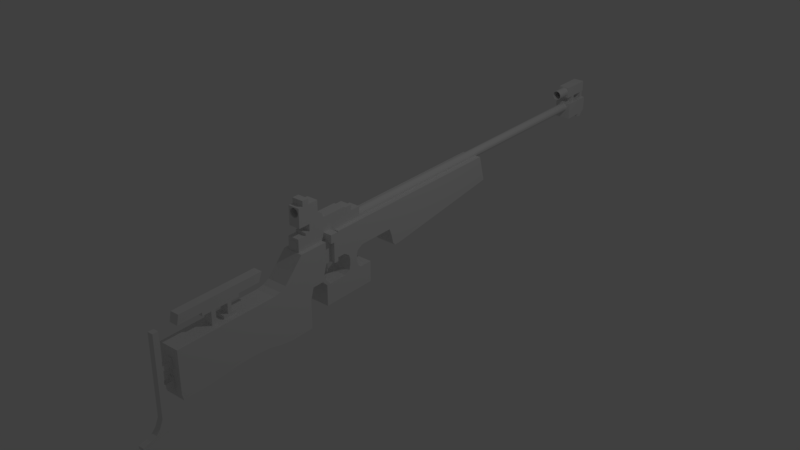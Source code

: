 # Source: anschutz7.blend  (saved by Blender 2.79.0; exported with 4.5.12 LTS)
import bpy
from mathutils import Matrix  # noqa: F401  (used for matrix-valued properties, if any)

bpy.ops.wm.read_factory_settings(use_empty=True)
scene = bpy.context.scene
scene.name = 'Scene'

# ---- collections
col_collection_1 = bpy.data.collections.new('Collection 1'); scene.collection.children.link(col_collection_1)

# ---- world
world_world = bpy.data.worlds.new('World'); scene.world = world_world
world_world.color = (0.05088, 0.05088, 0.05088)
world_world.use_sun_shadow = False
world_world.sun_shadow_jitter_overblur = 0.0
world_world.cycles.sampling_method = 'MANUAL'

# ---- lights
light_lamp = bpy.data.lights.new('Lamp', 'POINT')
light_lamp.transmission_factor = 0.0
light_lamp.cutoff_distance = 30.0
light_lamp.energy = 100.0
light_lamp.shadow_buffer_clip_start = 1.001
light_lamp.shadow_soft_size = 0.1
light_lamp.shadow_maximum_resolution = 0.006
light_lamp.use_absolute_resolution = True

# ---- meshes
me_cube = bpy.data.meshes.new('Cube')
me_cube.from_pydata([(-11.38, -1.0, -1.0), (-11.38, -1.0, 1.0), (-11.38, 1.0, -1.0), (-11.38, 1.0, 1.0), (-9.867, -1.0, -1.0), (-9.236, -0.9981, 0.9992), (-9.867, 1.0, -1.0), (-9.867, 1.0, 1.0), (-10.23, 1.0, -1.0), (-10.23, 1.0, 1.0), (-10.23, -1.0, -1.0), (-10.23, -1.0, 1.0), (-11.38, -0.1148, -1.0), (-11.38, -0.1148, 1.0), (-9.867, -0.1148, -1.0), (-9.252, -0.9981, -1.001), (-10.23, -0.1148, 1.0), (-10.23, -0.1148, -1.0), (-9.867, 1.0, -5.882), (-10.23, 1.0, -5.882), (-9.867, -0.1148, -5.882), (-10.23, -0.1148, -5.882), (-11.38, 1.0, 1.0), (-9.867, -1.0, -1.0), (-9.85, -1.0, 1.0), (-9.867, 1.0, -1.0), (-9.867, 1.0, 1.0), (-10.23, 1.0, 1.0), (-10.23, -1.0, -1.0), (-10.23, -1.0, 1.0), (-9.867, -0.1148, -1.0), (-9.867, -0.1148, 1.0), (-10.23, -0.1148, 1.0), (-9.867, 1.0, -5.882), (-9.867, -0.1148, -5.882), (-10.23, -0.1148, -5.882), (-9.252, 1.002, -1.001), (-9.252, 1.002, 0.9992), (-9.252, -0.1129, -1.001), (-9.252, -0.1129, 0.9992), (-9.252, 1.002, -5.883), (-9.252, -0.1129, -5.883)], [], [(12, 13, 3, 2), (8, 9, 7, 6), (6, 7, 26, 25), (10, 11, 1, 0), (17, 14, 4, 10), (16, 13, 1, 11), (16, 11, 29, 32), (12, 17, 10, 0), (14, 20, 34, 30), (2, 3, 9, 8), (2, 8, 17, 12), (4, 14, 30, 23), (9, 3, 13, 16), (7, 9, 27, 26), (20, 18, 33, 34), (0, 1, 13, 12), (19, 18, 20, 21), (14, 17, 21, 20), (17, 8, 19, 21), (8, 6, 18, 19), (23, 30, 38, 15), (31, 32, 29, 24), (23, 24, 29, 28), (26, 27, 32, 31), (25, 26, 37, 36), (31, 24, 5, 39), (3, 9, 27, 22), (18, 6, 25, 33), (10, 4, 23, 28), (9, 16, 32, 27), (20, 21, 35, 34), (11, 10, 28, 29), (38, 39, 5, 15), (36, 38, 41, 40), (36, 37, 39, 38), (30, 34, 41, 38), (34, 33, 40, 41), (24, 23, 15, 5), (26, 31, 39, 37), (33, 25, 36, 40)])
me_cube.use_remesh_preserve_volume = False
me_cube.use_remesh_preserve_attributes = False
me_cube.use_mirror_vertex_groups = False
me_cube.update()
me_cube_001 = bpy.data.meshes.new('Cube.001')
me_cube_001.from_pydata([(-58.1, 26.13, 1.111), (-58.07, 26.13, 1.114), (-58.04, 26.13, 1.123), (-58.01, 26.13, 1.139), (-57.99, 26.13, 1.16), (-57.96, 26.13, 1.185), (-57.95, 26.13, 1.214), (-57.94, 26.13, 1.245), (-57.94, 26.13, 1.278), (-57.94, 26.13, 1.311), (-57.95, 26.13, 1.342), (-57.96, 26.13, 1.371), (-57.99, 26.13, 1.397), (-58.01, 26.13, 1.418), (-58.04, 26.13, 1.433), (-58.07, 26.13, 1.443), (-58.1, 26.13, 1.446), (-58.14, 26.13, 1.443), (-58.17, 26.13, 1.433), (-58.2, 26.13, 1.418), (-58.22, 26.13, 1.397), (-58.24, 26.13, 1.371), (-58.26, 26.13, 1.342), (-58.27, 26.13, 1.311), (-58.27, 26.13, 1.278), (-58.27, 26.13, 1.245), (-58.26, 26.13, 1.214), (-58.24, 26.13, 1.185), (-58.22, 26.13, 1.16), (-58.2, 26.13, 1.139), (-58.17, 26.13, 1.123), (-58.14, 26.13, 1.114), (-59.12, -1.801, -1.343), (-59.12, -1.075, 0.7293), (-59.12, 11.15, -1.343), (-59.12, 11.35, 1.172), (-57.12, -1.801, -1.343), (-57.12, -1.075, 0.7293), (-57.12, 11.15, -1.343), (-57.12, 11.35, 1.172), (-59.12, 1.837, -1.343), (-59.12, 2.53, 0.7363), (-57.12, 1.837, -1.343), (-57.12, 2.53, 0.7363), (-59.12, -2.23, -2.94), (-57.12, -2.23, -2.94), (-59.12, 1.336, -2.94), (-57.12, 1.336, -2.94), (-59.12, 0.6684, -1.343), (-57.12, 1.368, 0.7366), (-59.12, 1.368, 0.7366), (-57.12, 0.6684, -1.343), (-59.12, 0.1909, -2.94), (-57.12, 0.1909, -2.94), (-59.12, -2.547, -3.992), (-57.12, -2.547, -3.992), (-59.12, -0.1467, -3.992), (-57.12, -0.1467, -3.992), (-59.12, -2.547, -6.872), (-57.12, -2.547, -6.872), (-59.12, -0.1467, -6.872), (-57.12, -0.1467, -6.872), (-59.12, 6.883, 1.161), (-57.12, 6.454, -1.343), (-59.12, 6.454, -1.343), (-57.12, 6.883, 1.161), (-59.12, 4.146, -1.343), (-57.12, 4.686, 1.156), (-59.12, 4.686, 1.156), (-57.12, 4.146, -1.343), (-57.12, 5.839, -1.681), (-59.12, 5.839, -1.681), (-59.12, 4.662, -1.681), (-57.12, 4.662, -1.681), (-57.12, 5.72, -2.078), (-59.12, 5.72, -2.078), (-59.12, 4.841, -2.078), (-57.12, 4.841, -2.078), (-57.12, 5.72, -2.74), (-59.12, 5.72, -2.74), (-59.12, 4.841, -2.74), (-57.12, 4.841, -2.74), (-57.12, 5.869, -3.203), (-59.12, 5.869, -3.203), (-59.12, 4.692, -3.203), (-57.12, 4.692, -3.203), (-59.12, 7.507, -5.536), (-57.12, 7.507, -5.536), (-59.12, 7.507, -5.536), (-57.12, 7.507, -5.536), (-57.12, 6.249, -3.484), (-59.12, 6.249, -3.484), (-59.12, 4.162, -3.484), (-57.12, 4.162, -3.484), (-57.12, 6.249, -5.536), (-59.12, 6.249, -5.536), (-59.12, 4.162, -5.536), (-57.12, 4.162, -5.536), (-59.12, 7.507, -5.536), (-57.12, 7.507, -5.536), (-59.12, 7.507, -3.484), (-57.12, 7.507, -3.484), (-57.12, 6.249, -5.536), (-59.12, 6.249, -5.536), (-59.12, 4.162, -5.536), (-57.12, 4.162, -5.536), (-57.12, 6.249, -5.536), (-59.12, 6.249, -5.536), (-59.12, 4.162, -5.536), (-57.12, 4.162, -5.536), (-59.12, 4.162, -3.484), (-57.12, 4.162, -3.484), (-59.12, 4.162, -5.536), (-57.12, 4.162, -5.536), (-59.12, 4.162, -5.536), (-57.12, 4.162, -5.536), (-59.12, 4.162, -5.536), (-57.12, 4.162, -5.536), (-59.12, 1.862, -3.484), (-57.12, 1.862, -3.484), (-59.12, 1.862, -5.536), (-57.12, 1.862, -5.536), (-59.12, 1.862, -5.536), (-57.12, 1.862, -5.536), (-59.12, 1.862, -5.536), (-57.12, 1.862, -5.536), (-59.12, 2.251, -5.536), (-59.12, 2.251, -5.536), (-57.12, 2.251, -3.484), (-57.12, 2.251, -5.536), (-59.12, 2.251, -3.484), (-57.12, 2.251, -5.536), (-57.12, 2.251, -5.536), (-59.12, 2.251, -5.536), (-57.12, 1.721, -2.938), (-59.12, 1.721, -2.938), (-59.12, 1.509, -2.39), (-59.12, -2.082, -2.39), (-57.12, -2.082, -2.39), (-57.12, 1.509, -2.39), (-57.12, 0.3554, -2.39), (-59.12, 0.3554, -2.39), (-57.12, 1.336, -2.94), (-59.12, 1.336, -2.94), (-59.12, 1.509, -2.39), (-57.12, 1.509, -2.39), (-59.12, 1.51, -2.39), (-59.12, 1.72, -2.94), (-57.12, 1.72, -2.94), (-57.12, 1.51, -2.39), (-59.12, 24.52, -1.343), (-59.12, 23.84, 1.172), (-57.12, 24.52, -1.343), (-57.12, 23.84, 1.172), (-59.12, 10.41, 1.169), (-57.12, 10.16, -1.343), (-59.12, 10.16, -1.343), (-57.12, 10.41, 1.169), (-59.12, 11.15, -2.058), (-57.12, 11.15, -2.058), (-57.12, 10.44, -2.058), (-59.12, 10.44, -2.058), (-59.12, 11.15, -3.216), (-57.12, 11.15, -3.216), (-57.12, 10.92, -3.216), (-59.12, 10.92, -3.216), (-59.12, 11.15, -2.919), (-59.12, 10.65, -2.919), (-57.12, 11.15, -2.919), (-57.12, 10.65, -2.919), (-57.12, -14.4, -6.474), (-59.12, -14.4, -6.474), (-57.12, -14.58, -3.992), (-59.12, -14.58, -3.992), (-57.12, -14.58, -3.178), (-59.12, -14.58, -3.178), (-57.12, -14.58, -1.79), (-59.12, -14.58, -1.79), (-59.12, 24.52, -1.343), (-57.12, 24.52, -1.343), (-59.12, 24.52, -1.515), (-57.12, 24.52, -1.515), (-59.12, 11.42, -3.216), (-57.12, 11.42, -3.216), (-59.12, 15.47, -2.7), (-57.12, 15.47, -2.7), (-59.12, 24.52, -1.343), (-57.12, 24.52, -1.343), (-59.12, 24.52, -1.515), (-57.12, 24.52, -1.515), (-59.12, 11.42, -3.216), (-57.12, 11.42, -3.216), (-59.12, 15.47, -2.7), (-57.12, 15.47, -2.7), (-59.12, -14.58, -2.564), (-57.12, -14.58, -2.564), (-57.12, -11.88, -6.457), (-59.12, -11.46, -1.78), (-59.12, -11.64, -2.39), (-59.12, -11.88, -6.457), (-57.12, -11.79, -2.94), (-57.12, -12.11, -3.992), (-59.12, -11.79, -2.94), (-57.12, -11.64, -2.39), (-59.12, -12.11, -3.992), (-57.12, -11.46, -1.78), (-59.12, -8.281, -1.78), (-59.12, -8.84, -6.224), (-57.12, -8.929, -3.992), (-57.12, -8.84, -6.224), (-59.12, -8.463, -2.39), (-57.12, -8.611, -2.94), (-59.12, -8.611, -2.94), (-57.12, -8.463, -2.39), (-59.12, -8.929, -3.992), (-57.12, -8.281, -1.78), (-59.12, -6.217, -1.78), (-59.12, -6.825, -6.202), (-57.12, -6.865, -3.992), (-57.12, -6.825, -6.202), (-59.12, -6.399, -2.39), (-57.12, -6.547, -2.94), (-59.12, -6.547, -2.94), (-57.12, -6.399, -2.39), (-59.12, -6.865, -3.992), (-57.12, -6.217, -1.78), (-59.12, -4.387, -1.783), (-59.12, -5.178, -6.34), (-57.12, -5.002, -3.992), (-57.12, -5.178, -6.34), (-59.12, -4.536, -2.39), (-57.12, -4.684, -2.94), (-59.12, -4.684, -2.94), (-57.12, -4.536, -2.39), (-59.12, -5.002, -3.992), (-57.12, -4.387, -1.783), (-59.12, -3.062, -1.355), (-59.12, -3.902, -6.675), (-57.12, -3.774, -3.992), (-57.12, -3.902, -6.675), (-59.12, -3.309, -2.39), (-57.12, -3.457, -2.94), (-59.12, -3.457, -2.94), (-57.12, -3.309, -2.39), (-59.12, -3.774, -3.992), (-57.12, -3.062, -1.355), (-57.12, -2.547, -6.078), (-57.12, -0.1467, -6.078), (-59.12, -0.1467, -6.078), (-59.12, -2.547, -6.078), (-59.12, -14.57, -5.83), (-57.12, -14.57, -5.83), (-57.12, -11.95, -5.777), (-59.12, -11.95, -5.777), (-59.12, -8.865, -5.609), (-57.12, -8.865, -5.609), (-57.12, -6.836, -5.593), (-59.12, -6.836, -5.593), (-59.12, -5.129, -5.693), (-57.12, -5.129, -5.693), (-57.12, -3.867, -5.936), (-59.12, -3.867, -5.936), (-57.12, -4.54, -6.508), (-59.12, -3.923, -2.39), (-57.12, -4.07, -2.94), (-59.12, -4.07, -2.94), (-57.12, -3.923, -2.39), (-59.12, -4.388, -3.992), (-57.12, -3.708, -1.663), (-59.12, -3.708, -1.663), (-59.12, -4.54, -6.508), (-57.12, -4.388, -3.992), (-57.12, -4.498, -5.814), (-59.12, -4.498, -5.814), (-59.12, -1.801, -1.343), (-59.12, -1.075, 0.7293), (-57.12, -1.801, -1.343), (-57.12, -1.075, 0.7293), (-59.12, -3.062, -1.355), (-59.12, -2.199, -0.4774), (-57.12, -3.062, -1.355), (-57.12, -2.199, -0.4774), (-59.12, 2.747, -1.343), (-57.12, 3.263, 0.7363), (-59.12, 3.263, 0.7363), (-57.12, 2.747, -1.343), (-59.12, 3.416, 1.161), (-57.12, 2.803, -1.343), (-59.12, 2.803, -1.343), (-57.12, 3.416, 1.161), (-58.1, -0.9864, 1.717), (-58.1, 43.33, 1.717), (-58.01, 43.33, 1.709), (-58.01, -0.9864, 1.709), (-57.93, 43.33, 1.684), (-57.93, -0.9864, 1.684), (-57.85, 43.33, 1.643), (-57.85, -0.9864, 1.643), (-57.79, 43.33, 1.588), (-57.79, -0.9864, 1.588), (-57.73, 43.33, 1.52), (-57.73, -0.9864, 1.52), (-57.69, 43.33, 1.444), (-57.69, -0.9864, 1.444), (-57.66, 43.33, 1.361), (-57.66, -0.9864, 1.361), (-57.66, 43.33, 1.274), (-57.66, -0.9864, 1.274), (-57.66, 43.33, 1.188), (-57.66, -0.9864, 1.188), (-57.69, 43.33, 1.105), (-57.69, -0.9864, 1.105), (-57.73, 43.33, 1.028), (-57.73, -0.9864, 1.028), (-57.79, 43.33, 0.9608), (-57.79, -0.9864, 0.9608), (-57.85, 43.33, 0.9057), (-57.85, -0.9864, 0.9057), (-57.93, 43.33, 0.8647), (-57.93, -0.9864, 0.8647), (-58.01, 43.33, 0.8395), (-58.01, -0.9864, 0.8395), (-58.1, 43.33, 0.831), (-58.1, -0.9864, 0.831), (-58.19, 43.33, 0.8395), (-58.19, -0.9864, 0.8395), (-58.27, 43.33, 0.8647), (-58.27, -0.9864, 0.8647), (-58.34, 43.33, 0.9057), (-58.34, -0.9864, 0.9057), (-58.41, 43.33, 0.9608), (-58.41, -0.9864, 0.9608), (-58.47, 43.33, 1.028), (-58.47, -0.9864, 1.028), (-58.51, 43.33, 1.105), (-58.51, -0.9864, 1.105), (-58.53, 43.33, 1.188), (-58.53, -0.9864, 1.188), (-58.54, 43.33, 1.274), (-58.54, -0.9864, 1.274), (-58.53, 43.33, 1.361), (-58.53, -0.9864, 1.361), (-58.51, 43.33, 1.444), (-58.51, -0.9864, 1.444), (-58.47, 43.33, 1.52), (-58.47, -0.9864, 1.52), (-58.41, 43.33, 1.588), (-58.41, -0.9864, 1.588), (-58.34, 43.33, 1.643), (-58.34, -0.9864, 1.643), (-58.27, 43.33, 1.684), (-58.27, -0.9864, 1.684), (-58.19, 43.33, 1.709), (-58.19, -0.9864, 1.709), (-58.54, -13.91, -0.1434), (-58.54, -13.72, 0.736), (-58.54, -5.42, -0.1434), (-58.54, -5.075, 0.736), (-57.67, -13.91, -0.1434), (-57.67, -13.72, 0.736), (-57.67, -5.42, -0.1434), (-57.67, -5.075, 0.736), (-58.54, -11.46, -0.1434), (-58.54, -11.22, 0.736), (-57.67, -11.46, -0.1434), (-57.67, -11.22, 0.736), (-58.54, -7.348, 0.736), (-57.67, -7.653, -0.1434), (-58.54, -7.653, -0.1434), (-57.67, -7.348, 0.736), (-58.54, -11.46, -0.469), (-57.67, -11.46, -0.469), (-57.67, -7.653, -0.469), (-58.54, -7.653, -0.469), (-58.54, -10.56, -0.1434), (-57.67, -10.31, 0.736), (-58.54, -10.31, 0.736), (-57.67, -10.56, -0.1434), (-58.54, -10.56, -0.469), (-57.67, -10.56, -0.469), (-58.54, -9.845, 0.736), (-57.67, -10.11, -0.1434), (-57.67, -10.11, -0.469), (-58.54, -10.11, -0.1434), (-57.67, -9.845, 0.736), (-58.54, -10.11, -0.469), (-58.54, -10.56, -1.78), (-57.67, -10.56, -1.78), (-57.67, -10.11, -1.78), (-58.54, -10.11, -1.78), (-58.54, -8.596, 0.736), (-57.67, -8.879, -0.1434), (-57.67, -8.879, -0.469), (-58.54, -8.879, -0.1434), (-57.67, -8.596, 0.736), (-58.54, -8.879, -0.469), (-58.54, -8.183, 0.736), (-57.67, -8.473, -0.1434), (-57.67, -8.473, -0.469), (-58.54, -8.473, -0.1434), (-57.67, -8.183, 0.736), (-58.54, -8.473, -0.469), (-57.67, -8.879, -1.467), (-58.54, -8.879, -1.467), (-57.67, -8.473, -1.467), (-58.54, -8.473, -1.467), (-57.67, -8.879, -1.78), (-58.54, -8.879, -1.78), (-57.67, -8.473, -1.78), (-58.54, -8.473, -1.78), (-57.67, -8.02, -1.467), (-58.54, -8.02, -1.467), (-57.67, -8.02, -1.78), (-58.54, -8.02, -1.78), (-57.67, -9.327, -1.467), (-58.54, -9.327, -1.467), (-57.67, -9.327, -1.78), (-58.54, -9.327, -1.78), (-58.38, -16.83, -8.81), (-58.38, -15.56, -8.81), (-57.83, -16.83, -8.81), (-57.83, -15.56, -8.81), (-57.83, -15.56, -8.388), (-57.83, -16.44, -8.388), (-58.38, -15.56, -8.388), (-58.38, -16.44, -8.388), (-58.38, -16.11, -7.651), (-58.38, -16.11, 0.1096), (-58.38, -15.56, -7.651), (-58.38, -15.56, 0.1096), (-57.83, -16.11, -7.651), (-57.83, -16.11, 0.1096), (-57.83, -15.56, -7.651), (-57.83, -15.56, 0.1096), (-58.38, -16.83, -9.317), (-58.38, -15.56, -9.212), (-57.83, -16.83, -9.317), (-57.83, -15.56, -9.212), (-58.38, -18.17, -9.212), (-57.83, -18.17, -9.212), (-58.38, -18.17, -9.49), (-57.83, -18.17, -9.49), (-58.38, -17.37, -9.029), (-57.83, -17.37, -9.029), (-58.38, -17.37, -9.381), (-57.83, -17.37, -9.381), (-58.38, -16.19, -8.81), (-57.83, -16.19, -8.81), (-57.83, -16.0, -8.388), (-58.38, -16.0, -8.388), (-58.38, -15.83, -7.651), (-58.38, -15.83, 0.1096), (-57.83, -15.83, -7.651), (-57.83, -15.83, 0.1096), (-58.38, -16.2, -9.216), (-57.83, -16.2, -9.216), (-58.38, -16.11, -3.071), (-58.38, -15.56, -3.071), (-57.83, -15.56, -3.071), (-57.83, -16.11, -3.071), (-57.83, -15.83, -3.071), (-58.38, -15.83, -3.071), (-58.38, -15.56, -3.483), (-57.83, -15.56, -3.483), (-57.83, -16.11, -3.483), (-57.83, -15.83, -3.483), (-58.38, -15.83, -3.483), (-58.38, -16.11, -3.483), (-58.38, -14.84, -3.071), (-57.83, -14.84, -3.071), (-58.38, -14.84, -3.483), (-57.83, -14.84, -3.483), (-58.38, -15.56, -4.781), (-57.83, -15.56, -4.781), (-57.83, -16.11, -4.781), (-57.83, -15.83, -4.781), (-58.38, -15.83, -4.781), (-58.38, -16.11, -4.781), (-58.38, -15.56, -5.199), (-57.83, -15.56, -5.199), (-57.83, -16.11, -5.199), (-57.83, -15.83, -5.199), (-58.38, -15.83, -5.199), (-58.38, -16.11, -5.199), (-58.38, -14.84, -4.781), (-57.83, -14.84, -4.781), (-58.38, -14.84, -5.199), (-57.83, -14.84, -5.199), (-58.38, -14.7, -2.762), (-57.83, -14.7, -2.762), (-58.38, -14.7, -3.82), (-57.83, -14.7, -3.82), (-57.83, -14.58, -3.822), (-58.38, -14.58, -3.822), (-57.83, -14.58, -2.764), (-58.38, -14.58, -2.764), (-58.38, -14.7, -4.495), (-57.83, -14.7, -4.495), (-58.38, -14.7, -5.518), (-57.83, -14.7, -5.518), (-58.38, -14.58, -4.495), (-57.83, -14.58, -4.495), (-58.38, -14.58, -5.518), (-57.83, -14.58, -5.518), (-58.38, -14.58, -4.495), (-57.83, -14.58, -4.495), (-58.38, -14.58, -5.518), (-57.83, -14.58, -5.518), (-58.66, 40.35, 2.419), (-58.66, 40.35, 3.538), (-58.66, 43.3, 2.419), (-58.66, 43.3, 3.538), (-57.54, 40.35, 2.419), (-57.54, 40.35, 3.538), (-57.54, 43.3, 2.419), (-57.54, 43.3, 3.538), (-58.1, 40.91, 3.46), (-58.1, 38.9, 3.46), (-58.19, 40.91, 3.45), (-58.19, 38.9, 3.45), (-58.28, 40.91, 3.423), (-58.28, 38.9, 3.423), (-58.37, 40.91, 3.378), (-58.37, 38.9, 3.378), (-58.44, 40.91, 3.318), (-58.44, 38.9, 3.318), (-58.5, 40.91, 3.245), (-58.5, 38.9, 3.245), (-58.55, 40.91, 3.162), (-58.55, 38.9, 3.162), (-58.57, 40.91, 3.071), (-58.57, 38.9, 3.071), (-58.58, 40.91, 2.977), (-58.58, 38.9, 2.977), (-58.57, 40.91, 2.883), (-58.57, 38.9, 2.883), (-58.55, 40.91, 2.792), (-58.55, 38.9, 2.792), (-58.5, 40.91, 2.709), (-58.5, 38.9, 2.709), (-58.44, 40.91, 2.636), (-58.44, 38.9, 2.636), (-58.37, 40.91, 2.576), (-58.37, 38.9, 2.576), (-58.28, 40.91, 2.531), (-58.28, 38.9, 2.531), (-58.19, 40.91, 2.504), (-58.19, 38.9, 2.504), (-58.1, 40.91, 2.494), (-58.1, 38.9, 2.494), (-58.0, 40.91, 2.504), (-58.0, 38.9, 2.504), (-57.91, 40.91, 2.531), (-57.91, 38.9, 2.531), (-57.83, 40.91, 2.576), (-57.83, 38.9, 2.576), (-57.76, 40.91, 2.636), (-57.76, 38.9, 2.636), (-57.7, 40.91, 2.709), (-57.7, 38.9, 2.709), (-57.65, 40.91, 2.792), (-57.65, 38.9, 2.792), (-57.63, 40.91, 2.883), (-57.63, 38.9, 2.883), (-57.62, 40.91, 2.977), (-57.62, 38.9, 2.977), (-57.63, 40.91, 3.071), (-57.63, 38.9, 3.071), (-57.65, 40.91, 3.162), (-57.65, 38.9, 3.162), (-57.7, 40.91, 3.245), (-57.7, 38.9, 3.245), (-57.76, 40.91, 3.318), (-57.76, 38.9, 3.318), (-57.83, 40.91, 3.378), (-57.83, 38.9, 3.378), (-57.91, 40.91, 3.423), (-57.91, 38.9, 3.423), (-58.0, 40.91, 3.45), (-58.0, 38.9, 3.45), (-58.66, 41.11, 2.419), (-58.66, 41.11, 3.538), (-57.54, 41.11, 2.419), (-57.54, 41.11, 3.538), (-58.66, 41.51, 3.538), (-57.54, 41.51, 2.419), (-58.66, 41.51, 2.419), (-57.54, 41.51, 3.538), (-58.66, 41.11, 1.774), (-57.54, 41.11, 1.774), (-57.54, 41.51, 1.774), (-58.66, 41.51, 1.774), (-58.66, 42.75, 3.538), (-57.54, 42.75, 2.419), (-58.66, 42.75, 2.419), (-57.54, 42.75, 3.538), (-58.66, 43.15, 3.538), (-57.54, 43.15, 2.419), (-58.66, 43.15, 2.419), (-57.54, 43.15, 3.538), (-57.54, 42.75, 1.768), (-58.66, 42.75, 1.768), (-57.54, 43.15, 1.768), (-58.66, 43.15, 1.768), (-57.27, 43.26, 1.771), (-57.27, 43.26, 0.3635), (-57.27, 40.35, 1.771), (-57.27, 40.35, 0.3635), (-58.95, 43.26, 1.771), (-58.95, 43.26, 0.3635), (-58.95, 40.35, 1.771), (-58.95, 40.35, 0.3635), (-57.27, 42.89, 0.1001), (-57.27, 40.35, 0.1001), (-58.95, 42.89, 0.1001), (-58.95, 40.35, 0.1001), (-57.27, 42.45, 1.771), (-57.27, 42.45, 0.3635), (-58.95, 42.45, 1.771), (-58.95, 42.45, 0.3635), (-57.27, 42.19, 0.1001), (-58.95, 42.19, 0.1001), (-57.27, 42.77, -0.0495), (-58.95, 42.77, -0.0495), (-57.27, 42.19, -0.0495), (-58.95, 42.19, -0.0495), (-57.27, 42.71, -0.2379), (-58.95, 42.71, -0.2379), (-57.27, 42.15, -0.1706), (-58.95, 42.15, -0.1706), (-58.67, 0.4017, 2.211), (-58.67, 0.4017, 4.725), (-58.67, 1.434, 2.211), (-58.67, 1.434, 4.725), (-57.53, 0.4017, 2.211), (-57.53, 0.4017, 4.725), (-57.53, 1.434, 2.211), (-57.53, 1.434, 4.725), (-58.67, 0.4017, 2.88), (-58.67, 1.434, 2.88), (-57.53, 1.434, 2.88), (-57.53, 0.4017, 2.88), (-58.67, -0.7704, 4.725), (-57.53, -0.7704, 4.725), (-58.67, -0.7704, 2.88), (-57.53, -0.7704, 2.88), (-57.53, -0.2878, 4.725), (-57.53, -0.2878, 2.88), (-58.67, -0.2878, 4.725), (-58.67, -0.2878, 2.88), (-58.67, 0.4017, 5.242), (-57.53, 0.4017, 5.242), (-57.53, -0.2878, 5.242), (-58.67, -0.2878, 5.242), (-58.67, 5.525, 2.211), (-57.53, 5.525, 2.211), (-58.67, 5.525, 2.742), (-57.53, 5.525, 2.742), (-57.53, 4.839, 2.742), (-58.67, 4.839, 2.742), (-58.67, 4.839, 2.211), (-57.53, 4.839, 2.211), (-58.67, 4.632, 2.88), (-58.67, 4.632, 2.211), (-57.53, 4.632, 2.88), (-57.53, 4.632, 2.211), (-58.67, 2.055, 2.88), (-58.67, 2.055, 2.211), (-57.53, 2.055, 2.88), (-57.53, 2.055, 2.211), (-58.67, 1.434, 3.661), (-57.53, 1.434, 3.661), (-58.67, 1.928, 3.294), (-57.53, 1.928, 3.294), (-58.67, 1.434, 1.962), (-58.67, 0.4017, 1.962), (-57.53, 1.434, 1.962), (-57.53, 0.4017, 1.962), (-57.53, 5.525, 1.962), (-58.67, 5.525, 1.962), (-58.67, 2.055, 1.962), (-57.53, 4.839, 1.962), (-58.67, 4.839, 1.962), (-57.53, 4.632, 1.962), (-58.67, 4.632, 1.962), (-57.53, 2.055, 1.962), (-58.67, -0.0771, 2.211), (-57.53, -0.0771, 2.211), (-57.53, -0.0771, 1.962), (-58.67, -0.0771, 1.962), (-57.53, 6.578, 2.211), (-58.67, 6.578, 2.211), (-57.53, 6.578, 1.962), (-58.67, 6.578, 1.962), (-58.67, 1.434, 0.7075), (-58.67, 0.4017, 0.7075), (-57.53, 1.434, 0.7075), (-57.53, 0.4017, 0.7075), (-57.53, 5.525, 0.7075), (-58.67, 5.525, 0.7075), (-58.67, 2.055, 0.7075), (-57.53, 4.839, 0.7075), (-58.67, 4.839, 0.7075), (-57.53, 4.632, 0.7075), (-58.67, 4.632, 0.7075), (-57.53, 2.055, 0.7075), (-58.67, -0.0771, 0.7075), (-57.53, -0.0771, 0.7075), (-57.53, 6.578, 0.7075), (-58.67, 6.578, 0.7075), (-58.67, -0.0771, 2.211), (-57.53, -0.0771, 2.211), (-57.53, -0.0771, 1.962), (-58.67, -0.0771, 1.962), (-58.67, -0.9581, 0.7075), (-57.53, -0.9581, 0.7075), (-57.53, -0.9581, 1.962), (-58.67, -0.9581, 1.962), (-58.67, -0.9581, 1.962), (-57.53, -0.9581, 1.962), (-58.67, -0.9581, 0.7075), (-57.53, -0.9581, 0.7075), (-59.12, 2.308, -1.343), (-57.12, 2.953, 0.7363), (-59.12, 2.953, 0.7363), (-57.12, 2.308, -1.343), (-59.12, 3.605, 1.161), (-57.12, 3.003, -1.343), (-59.12, 3.003, -1.343), (-57.12, 3.605, 1.161), (-59.12, 2.803, -1.343), (-59.12, 2.747, -1.343), (-57.12, 2.308, -1.343), (-57.12, 2.747, -1.343), (-57.12, 2.803, -1.343), (-59.12, 3.003, -1.343), (-59.12, 2.308, -1.343), (-57.12, 3.003, -1.343), (-57.92, 3.0, -1.341), (-57.92, 3.0, -1.708), (-57.92, 2.309, -1.341), (-57.92, 2.309, -1.708), (-58.28, 3.0, -1.341), (-58.28, 3.0, -1.708), (-58.28, 2.309, -1.341), (-58.28, 2.309, -1.708), (-57.92, 2.427, -1.341), (-57.92, 2.427, -1.708), (-58.28, 2.427, -1.341), (-58.28, 2.427, -1.708), (-57.92, 2.783, -1.341), (-58.28, 2.783, -1.708), (-57.92, 2.783, -1.708), (-58.28, 2.783, -1.341), (-57.92, 2.783, -2.782), (-57.92, 2.727, -2.782), (-58.28, 2.727, -2.782), (-58.28, 2.783, -2.782), (-58.28, 2.783, -2.212), (-57.92, 2.783, -2.212), (-58.28, 2.537, -2.212), (-57.92, 2.537, -2.212), (-57.73, 43.3, 3.222), (-57.73, 40.35, 3.222), (-57.73, 40.91, 3.222), (-57.73, 38.9, 3.222), (-58.09, 43.3, 2.537), (-58.09, 40.91, 2.537), (-58.09, 40.35, 2.537), (-58.09, 38.9, 2.537), (-58.18, 43.3, 2.546), (-58.18, 40.91, 2.546), (-58.18, 40.35, 2.546), (-58.18, 38.9, 2.546), (-58.26, 43.3, 2.571), (-58.26, 40.91, 2.571), (-58.26, 40.35, 2.571), (-58.26, 38.9, 2.571), (-58.5, 43.3, 3.146), (-58.5, 40.35, 3.146), (-58.5, 40.91, 3.146), (-58.5, 38.9, 3.146), (-58.46, 43.3, 3.222), (-58.46, 40.35, 3.222), (-58.46, 40.91, 3.222), (-58.46, 38.9, 3.222), (-58.53, 43.3, 3.063), (-58.53, 40.91, 3.063), (-58.53, 40.35, 3.063), (-58.53, 38.9, 3.063), (-58.4, 43.3, 3.289), (-58.4, 40.35, 3.289), (-58.4, 40.91, 3.289), (-58.4, 38.9, 3.289), (-58.18, 43.3, 3.409), (-58.18, 40.35, 3.409), (-58.18, 40.91, 3.409), (-58.18, 38.9, 3.409), (-58.09, 43.3, 3.418), (-58.09, 40.35, 3.418), (-58.09, 40.91, 3.418), (-58.09, 38.9, 3.418), (-58.26, 43.3, 3.384), (-58.26, 40.35, 3.384), (-58.26, 40.91, 3.384), (-58.26, 38.9, 3.384), (-57.66, 43.3, 2.892), (-57.66, 40.91, 2.892), (-57.66, 40.35, 2.892), (-57.66, 38.9, 2.892), (-57.85, 43.3, 2.611), (-57.85, 40.91, 2.611), (-57.85, 40.35, 2.611), (-57.85, 38.9, 2.611), (-57.65, 43.3, 2.977), (-57.65, 40.35, 2.977), (-57.65, 40.91, 2.977), (-57.65, 38.9, 2.977), (-57.69, 43.3, 2.809), (-57.69, 40.91, 2.809), (-57.69, 40.35, 2.809), (-57.69, 38.9, 2.809), (-58.01, 43.3, 3.409), (-58.01, 40.91, 3.409), (-58.01, 40.35, 3.409), (-58.01, 38.9, 3.409), (-58.4, 43.3, 2.666), (-58.4, 40.91, 2.666), (-58.4, 40.35, 2.666), (-58.4, 38.9, 2.666), (-58.34, 43.3, 2.611), (-58.34, 40.91, 2.611), (-58.34, 40.35, 2.611), (-58.34, 38.9, 2.611), (-58.46, 43.3, 2.733), (-58.46, 40.91, 2.733), (-58.46, 40.35, 2.733), (-58.46, 38.9, 2.733), (-57.66, 43.3, 3.063), (-57.66, 40.35, 3.063), (-57.66, 40.91, 3.063), (-57.66, 38.9, 3.063), (-57.85, 43.3, 3.344), (-57.85, 40.35, 3.344), (-57.85, 40.91, 3.344), (-57.85, 38.9, 3.344), (-57.78, 43.3, 3.289), (-57.78, 40.35, 3.289), (-57.78, 40.91, 3.289), (-57.78, 38.9, 3.289), (-57.69, 43.3, 3.146), (-57.69, 40.35, 3.146), (-57.69, 40.91, 3.146), (-57.69, 38.9, 3.146), (-58.53, 43.3, 2.977), (-58.53, 40.91, 2.977), (-58.53, 40.35, 2.977), (-58.53, 38.9, 2.977), (-58.34, 43.3, 3.344), (-58.34, 40.35, 3.344), (-58.34, 40.91, 3.344), (-58.34, 38.9, 3.344), (-58.53, 43.3, 2.892), (-58.53, 40.91, 2.892), (-58.53, 40.35, 2.892), (-58.53, 38.9, 2.892), (-57.78, 43.3, 2.666), (-57.78, 40.91, 2.666), (-57.78, 40.35, 2.666), (-57.78, 38.9, 2.666), (-57.92, 43.3, 3.384), (-57.92, 40.35, 3.384), (-57.92, 40.91, 3.384), (-57.92, 38.9, 3.384), (-57.73, 43.3, 2.733), (-57.73, 40.91, 2.733), (-57.73, 40.35, 2.733), (-57.73, 38.9, 2.733), (-58.5, 43.3, 2.809), (-58.5, 40.91, 2.809), (-58.5, 40.35, 2.809), (-58.5, 38.9, 2.809), (-57.92, 43.3, 2.571), (-57.92, 40.91, 2.571), (-57.92, 40.35, 2.571), (-57.92, 38.9, 2.571), (-58.01, 43.3, 2.546), (-58.01, 40.91, 2.546), (-58.01, 40.35, 2.546), (-58.01, 38.9, 2.546), (-57.72, 1.434, 4.43), (-57.72, -0.7704, 4.43), (-58.09, 1.434, 3.746), (-58.09, -0.7704, 3.746), (-58.18, 1.434, 3.754), (-58.18, -0.7704, 3.754), (-58.26, 1.434, 3.779), (-58.26, -0.7704, 3.779), (-58.5, 1.434, 4.354), (-58.5, -0.7704, 4.354), (-58.46, 1.434, 4.43), (-58.46, -0.7704, 4.43), (-58.52, 1.434, 4.272), (-58.52, -0.7704, 4.272), (-58.4, 1.434, 4.497), (-58.4, -0.7704, 4.497), (-58.18, 1.434, 4.618), (-58.18, -0.7704, 4.618), (-58.09, 1.434, 4.626), (-58.09, -0.7704, 4.626), (-58.26, 1.434, 4.593), (-58.26, -0.7704, 4.593), (-57.66, 1.434, 4.1), (-57.66, -0.7704, 4.1), (-57.85, 1.434, 3.82), (-57.85, -0.7704, 3.82), (-57.65, 1.434, 4.186), (-57.65, -0.7704, 4.186), (-57.68, 1.434, 4.017), (-57.68, -0.7704, 4.017), (-58.0, 1.434, 4.618), (-58.0, -0.7704, 4.618), (-58.4, 1.434, 3.875), (-58.4, -0.7704, 3.875), (-58.34, 1.434, 3.82), (-58.34, -0.7704, 3.82), (-58.46, 1.434, 3.941), (-58.46, -0.7704, 3.941), (-57.66, 1.434, 4.272), (-57.66, -0.7704, 4.272), (-57.85, 1.434, 4.552), (-57.85, -0.7704, 4.552), (-57.78, 1.434, 4.497), (-57.78, -0.7704, 4.497), (-57.68, 1.434, 4.354), (-57.68, -0.7704, 4.354), (-58.53, 1.434, 4.186), (-58.53, -0.7704, 4.186), (-58.34, 1.434, 4.552), (-58.34, -0.7704, 4.552), (-58.52, 1.434, 4.1), (-58.52, -0.7704, 4.1), (-57.78, 1.434, 3.875), (-57.78, -0.7704, 3.875), (-57.92, 1.434, 4.593), (-57.92, -0.7704, 4.593), (-57.72, 1.434, 3.941), (-57.72, -0.7704, 3.941), (-58.5, 1.434, 4.017), (-58.5, -0.7704, 4.017), (-57.92, 1.434, 3.779), (-57.92, -0.7704, 3.779), (-58.0, 1.434, 3.754), (-58.0, -0.7704, 3.754), (-57.96, 43.33, 1.371), (-57.96, 43.26, 1.371), (-57.96, 40.35, 1.371), (-58.1, 43.33, 1.111), (-58.1, 43.26, 1.111), (-58.1, 40.35, 1.111), (-58.14, 43.33, 1.114), (-58.14, 43.26, 1.114), (-58.14, 40.35, 1.114), (-58.17, 43.33, 1.123), (-58.17, 43.26, 1.123), (-58.17, 40.35, 1.123), (-58.26, 43.33, 1.342), (-58.26, 43.26, 1.342), (-58.26, 40.35, 1.342), (-58.24, 43.33, 1.371), (-58.24, 43.26, 1.371), (-58.24, 40.35, 1.371), (-58.27, 43.33, 1.311), (-58.27, 43.26, 1.311), (-58.27, 40.35, 1.311), (-58.22, 43.33, 1.397), (-58.22, 43.26, 1.397), (-58.22, 40.35, 1.397), (-58.14, 43.33, 1.443), (-58.14, 43.26, 1.443), (-58.14, 40.35, 1.443), (-58.1, 43.33, 1.446), (-58.1, 43.26, 1.446), (-58.1, 40.35, 1.446), (-58.17, 43.33, 1.433), (-58.17, 43.26, 1.433), (-58.17, 40.35, 1.433), (-57.94, 43.33, 1.245), (-57.94, 43.26, 1.245), (-57.94, 40.35, 1.245), (-58.01, 43.33, 1.139), (-58.01, 43.26, 1.139), (-58.01, 40.35, 1.139), (-57.94, 43.33, 1.278), (-57.94, 43.26, 1.278), (-57.94, 40.35, 1.278), (-57.95, 43.33, 1.214), (-57.95, 43.26, 1.214), (-57.95, 40.35, 1.214), (-58.07, 43.33, 1.443), (-58.07, 43.26, 1.443), (-58.07, 40.35, 1.443), (-58.22, 43.33, 1.16), (-58.22, 43.26, 1.16), (-58.22, 40.35, 1.16), (-58.2, 43.33, 1.139), (-58.2, 43.26, 1.139), (-58.2, 40.35, 1.139), (-58.24, 43.33, 1.185), (-58.24, 43.26, 1.185), (-58.24, 40.35, 1.185), (-57.94, 43.33, 1.311), (-57.94, 43.26, 1.311), (-57.94, 40.35, 1.311), (-58.01, 43.33, 1.418), (-58.01, 43.26, 1.418), (-58.01, 40.35, 1.418), (-57.99, 43.33, 1.397), (-57.99, 43.26, 1.397), (-57.99, 40.35, 1.397), (-57.95, 43.33, 1.342), (-57.95, 43.26, 1.342), (-57.95, 40.35, 1.342), (-58.27, 43.33, 1.278), (-58.27, 43.26, 1.278), (-58.27, 40.35, 1.278), (-58.2, 43.33, 1.418), (-58.2, 43.26, 1.418), (-58.2, 40.35, 1.418), (-58.27, 43.33, 1.245), (-58.27, 43.26, 1.245), (-58.27, 40.35, 1.245), (-57.99, 43.33, 1.16), (-57.99, 43.26, 1.16), (-57.99, 40.35, 1.16), (-58.04, 43.33, 1.433), (-58.04, 43.26, 1.433), (-58.04, 40.35, 1.433), (-57.96, 43.33, 1.185), (-57.96, 43.26, 1.185), (-57.96, 40.35, 1.185), (-58.26, 43.33, 1.214), (-58.26, 43.26, 1.214), (-58.26, 40.35, 1.214), (-58.04, 43.33, 1.123), (-58.04, 43.26, 1.123), (-58.04, 40.35, 1.123), (-58.07, 43.33, 1.114), (-58.07, 43.26, 1.114), (-58.07, 40.35, 1.114)], [], [(0, 1, 1049, 959), (1, 2, 1046, 1049), (2, 3, 992, 1046), (3, 4, 1034, 992), (4, 5, 1040, 1034), (5, 6, 998, 1040), (6, 7, 989, 998), (7, 8, 995, 989), (8, 9, 1013, 995), (9, 10, 1022, 1013), (10, 11, 956, 1022), (11, 12, 1019, 956), (12, 13, 1016, 1019), (13, 14, 1037, 1016), (14, 15, 1001, 1037), (15, 16, 983, 1001), (16, 17, 980, 983), (17, 18, 986, 980), (18, 19, 1028, 986), (19, 20, 977, 1028), (20, 21, 971, 977), (21, 22, 968, 971), (22, 23, 974, 968), (23, 24, 1025, 974), (24, 25, 1031, 1025), (25, 26, 1043, 1031), (26, 27, 1010, 1043), (27, 28, 1004, 1010), (28, 29, 1007, 1004), (29, 30, 965, 1007), (30, 31, 962, 965), (31, 0, 959, 962), (0, 31, 30, 29, 28, 27, 26, 25, 24, 23, 22, 21, 20, 19, 18, 17, 16, 15, 14, 13, 12, 11, 10, 9, 8, 7, 6, 5, 4, 3, 2, 1), (156, 154, 35, 34), (195, 194, 175, 174), (51, 49, 37, 36), (37, 33, 275, 277), (141, 136, 46, 52), (49, 50, 33, 37), (723, 724, 41, 43), (722, 725, 42, 40), (725, 723, 43, 42), (48, 50, 41, 40), (52, 53, 57, 56), (140, 138, 45, 53), (198, 202, 175, 194), (136, 139, 145, 144), (139, 140, 53, 47), (46, 47, 53, 52), (32, 33, 50, 48), (43, 41, 50, 49), (137, 141, 52, 44), (42, 43, 49, 51), (247, 246, 59, 61), (53, 45, 55, 57), (44, 52, 56, 54), (201, 200, 174, 172), (60, 61, 59, 58), (249, 248, 60, 58), (248, 247, 61, 60), (199, 196, 170, 171), (155, 157, 65, 63), (156, 155, 63, 64), (157, 154, 62, 65), (66, 68, 62, 64), (728, 726, 68, 66), (63, 65, 67, 69), (69, 66, 72, 73), (65, 62, 68, 67), (73, 72, 76, 77), (63, 69, 73, 70), (66, 64, 71, 72), (64, 63, 70, 71), (75, 74, 78, 79), (71, 70, 74, 75), (72, 71, 75, 76), (70, 73, 77, 74), (80, 79, 83, 84), (76, 75, 79, 80), (74, 77, 81, 78), (77, 76, 80, 81), (90, 102, 89, 101), (78, 81, 85, 82), (81, 80, 84, 85), (79, 78, 82, 83), (82, 85, 93, 90), (84, 83, 91, 92), (83, 82, 90, 91), (85, 84, 92, 93), (92, 104, 114, 110), (95, 103, 88, 98), (98, 99, 87, 86), (88, 89, 99, 98), (100, 101, 89, 88), (106, 107, 86, 87), (108, 109, 117, 116), (90, 93, 105, 102), (92, 91, 103, 104), (102, 94, 99, 89), (109, 97, 113, 117), (102, 105, 97, 94), (104, 103, 95, 96), (107, 106, 109, 108), (107, 95, 98, 86), (96, 95, 107, 108), (94, 97, 109, 106), (94, 106, 87, 99), (91, 90, 101, 100), (103, 91, 100, 88), (46, 118, 119, 47), (129, 128, 119, 123), (126, 127, 120, 122), (93, 92, 110, 111), (97, 105, 115, 113), (96, 108, 116, 112), (105, 93, 111, 115), (104, 96, 112, 114), (121, 120, 124, 125), (119, 118, 122, 123), (123, 122, 120, 121), (132, 131, 121, 125), (133, 132, 125, 124), (131, 129, 123, 121), (130, 126, 122, 118), (127, 133, 124, 120), (112, 116, 133, 127), (110, 114, 126, 130), (113, 115, 129, 131), (116, 117, 132, 133), (117, 113, 131, 132), (114, 112, 127, 126), (115, 111, 128, 129), (111, 110, 130, 128), (128, 130, 135, 134), (32, 48, 141, 137), (42, 51, 140, 139), (40, 42, 139, 136), (197, 198, 194, 177), (51, 36, 138, 140), (48, 40, 136, 141), (144, 145, 149, 146), (46, 135, 134, 47), (119, 47, 134, 128), (118, 46, 135, 130), (46, 136, 144, 143), (47, 46, 143, 142), (139, 47, 142, 145), (146, 149, 148, 147), (142, 143, 147, 148), (145, 142, 148, 149), (143, 144, 146, 147), (150, 151, 153, 152), (35, 39, 153, 151), (34, 35, 151, 150), (39, 38, 152, 153), (39, 35, 154, 157), (200, 203, 195, 174), (38, 39, 157, 155), (64, 62, 154, 156), (167, 166, 162, 165), (38, 155, 160, 159), (156, 34, 158, 161), (155, 156, 161, 160), (162, 163, 164, 165), (176, 177, 194, 195), (169, 167, 165, 164), (168, 169, 164, 163), (159, 160, 169, 168), (160, 161, 167, 169), (251, 250, 171, 170), (161, 158, 166, 167), (163, 162, 182, 183), (162, 166, 184, 182), (168, 163, 183, 185), (158, 34, 178, 180), (166, 158, 180, 184), (159, 168, 185, 181), (38, 159, 181, 179), (174, 175, 173, 172), (181, 185, 193, 189), (179, 181, 189, 187), (178, 179, 187, 186), (186, 187, 189, 188), (192, 193, 191, 190), (188, 189, 193, 192), (184, 180, 188, 192), (180, 178, 186, 188), (185, 183, 191, 193), (182, 184, 192, 190), (183, 182, 190, 191), (202, 204, 173, 175), (203, 205, 176, 195), (205, 197, 177, 176), (253, 199, 171, 250), (252, 201, 172, 251), (255, 208, 201, 252), (254, 207, 199, 253), (215, 206, 197, 205), (213, 215, 205, 203), (212, 214, 204, 202), (211, 213, 203, 200), (206, 210, 198, 197), (207, 209, 196, 199), (208, 211, 200, 201), (210, 212, 202, 198), (220, 222, 212, 210), (218, 221, 211, 208), (217, 219, 209, 207), (216, 220, 210, 206), (221, 223, 213, 211), (222, 224, 214, 212), (223, 225, 215, 213), (225, 216, 206, 215), (257, 217, 207, 254), (256, 218, 208, 255), (259, 228, 218, 256), (258, 227, 217, 257), (235, 226, 216, 225), (233, 235, 225, 223), (232, 234, 224, 222), (231, 233, 223, 221), (226, 230, 220, 216), (227, 229, 219, 217), (228, 231, 221, 218), (230, 232, 222, 220), (263, 265, 232, 230), (271, 264, 231, 228), (270, 262, 229, 227), (269, 263, 230, 226), (264, 266, 233, 231), (265, 267, 234, 232), (266, 268, 235, 233), (268, 269, 226, 235), (273, 270, 227, 258), (272, 271, 228, 259), (246, 55, 238, 260), (249, 58, 237, 261), (138, 36, 245, 243), (44, 54, 244, 242), (45, 138, 243, 241), (32, 137, 240, 236), (58, 59, 239, 237), (55, 45, 241, 238), (137, 44, 242, 240), (54, 249, 261, 244), (59, 246, 260, 239), (262, 272, 259, 229), (267, 273, 258, 234), (234, 258, 257, 224), (229, 259, 256, 219), (219, 256, 255, 209), (224, 257, 254, 214), (214, 254, 253, 204), (209, 255, 252, 196), (196, 252, 251, 170), (204, 253, 250, 173), (172, 173, 250, 251), (56, 57, 247, 248), (54, 56, 248, 249), (57, 55, 246, 247), (244, 261, 273, 267), (239, 260, 272, 262), (260, 238, 271, 272), (261, 237, 270, 273), (245, 236, 269, 268), (243, 245, 268, 266), (242, 244, 267, 265), (241, 243, 266, 264), (236, 240, 263, 269), (237, 239, 262, 270), (238, 241, 264, 271), (240, 242, 265, 263), (36, 37, 277, 276), (33, 32, 274, 275), (32, 36, 276, 274), (280, 281, 279, 278), (274, 32, 275), (277, 275, 279, 281), (276, 277, 281, 280), (32, 279, 275), (279, 32, 278), (722, 724, 284, 282), (32, 236, 278), (287, 289, 283, 285), (725, 722, 736, 732), (289, 286, 284, 283), (729, 726, 286, 289), (285, 725, 732, 733), (727, 729, 289, 287), (282, 284, 286, 288), (293, 290, 353, 351, 349, 347, 345, 343, 341, 339, 337, 335, 333, 331, 329, 327, 325, 323, 321, 319, 317, 315, 313, 311, 309, 307, 305, 303, 301, 299, 297, 295), (348, 349, 351, 350), (346, 347, 349, 348), (344, 345, 347, 346), (342, 343, 345, 344), (340, 341, 343, 342), (338, 339, 341, 340), (336, 337, 339, 338), (334, 335, 337, 336), (332, 333, 335, 334), (330, 331, 333, 332), (328, 329, 331, 330), (326, 327, 329, 328), (324, 325, 327, 326), (322, 323, 325, 324), (320, 321, 323, 322), (318, 319, 321, 320), (316, 317, 319, 318), (314, 315, 317, 316), (312, 313, 315, 314), (310, 311, 313, 312), (308, 309, 311, 310), (306, 307, 309, 308), (304, 305, 307, 306), (302, 303, 305, 304), (300, 301, 303, 302), (298, 299, 301, 300), (296, 297, 299, 298), (291, 292, 294, 296, 298, 300, 302, 304, 306, 993, 1011, 1020, 954, 1017, 1014, 1035, 999, 981, 978, 984, 1026, 975, 969, 966, 972, 1023, 338, 340, 342, 344, 346, 348, 350, 352), (294, 295, 297, 296), (352, 353, 290, 291), (292, 293, 295, 294), (291, 290, 293, 292), (350, 351, 353, 352), (368, 366, 357, 356), (356, 357, 361, 360), (364, 365, 359, 358), (358, 359, 355, 354), (362, 364, 358, 354), (365, 363, 355, 359), (375, 376, 363, 365), (364, 362, 370, 371), (377, 375, 365, 364), (354, 355, 363, 362), (360, 361, 369, 367), (356, 360, 367, 368), (361, 357, 366, 369), (399, 396, 366, 368), (378, 379, 371, 370), (368, 367, 372, 373), (399, 368, 373, 401), (377, 364, 371, 379), (381, 377, 379, 382), (362, 374, 378, 370), (382, 379, 387, 388), (362, 363, 376, 374), (381, 384, 375, 377), (384, 380, 376, 375), (394, 390, 380, 384), (391, 394, 384, 381), (395, 392, 382, 385), (391, 381, 382, 392), (374, 383, 385, 378), (374, 376, 380, 383), (389, 388, 387, 386), (379, 378, 386, 387), (378, 385, 389, 386), (385, 382, 388, 389), (397, 391, 392, 398), (401, 398, 404, 405), (397, 400, 394, 391), (400, 396, 390, 394), (383, 393, 395, 385), (383, 380, 390, 393), (369, 366, 396, 400), (367, 369, 400, 397), (373, 372, 398, 401), (367, 397, 398, 372), (393, 399, 401, 395), (393, 390, 396, 399), (404, 402, 406, 408), (392, 395, 403, 402), (395, 401, 405, 403), (398, 392, 402, 404), (409, 408, 406, 407), (403, 405, 409, 407), (404, 408, 412, 410), (407, 406, 416, 417), (411, 410, 412, 413), (408, 409, 413, 412), (405, 404, 410, 411), (409, 405, 411, 413), (414, 415, 417, 416), (402, 403, 415, 414), (406, 402, 414, 416), (403, 407, 417, 415), (423, 425, 418, 420), (443, 442, 438, 439), (428, 432, 422, 424), (430, 426, 425, 423), (452, 430, 423, 448), (424, 422, 421, 419), (461, 451, 429, 457), (457, 429, 433, 458), (460, 453, 431, 459), (459, 431, 427, 456), (450, 428, 424, 449), (453, 451, 427, 431), (449, 424, 419, 446), (448, 423, 420, 447), (454, 455, 436, 434), (419, 421, 437, 435), (447, 420, 436, 455), (446, 419, 435, 454), (439, 438, 440, 441), (442, 444, 440, 438), (445, 443, 439, 441), (444, 445, 441, 440), (434, 436, 445, 444), (436, 420, 443, 445), (418, 434, 444, 442), (420, 418, 442, 443), (418, 446, 454, 434), (421, 447, 455, 437), (435, 437, 455, 454), (422, 448, 447, 421), (425, 449, 446, 418), (433, 429, 451, 453), (426, 450, 449, 425), (458, 433, 453, 460), (456, 427, 451, 461), (432, 452, 448, 422), (467, 456, 461, 466), (463, 458, 460, 465), (464, 459, 456, 467), (465, 460, 459, 464), (463, 462, 470, 471), (466, 461, 457, 462), (476, 466, 462, 472), (472, 462, 463, 473), (475, 465, 464, 474), (474, 464, 467, 477), (473, 463, 465, 475), (477, 467, 466, 476), (469, 471, 491, 489), (458, 463, 471, 469), (462, 457, 468, 470), (457, 458, 469, 468), (483, 477, 476, 482), (479, 473, 475, 481), (480, 474, 477, 483), (481, 475, 474, 480), (478, 472, 484, 486), (482, 476, 472, 478), (450, 482, 478, 428), (428, 478, 479, 432), (452, 481, 480, 430), (430, 480, 483, 426), (432, 479, 481, 452), (426, 483, 482, 450), (493, 495, 494, 492), (472, 473, 485, 484), (479, 478, 486, 487), (473, 479, 487, 485), (489, 491, 492, 494), (468, 469, 489, 488), (471, 470, 490, 491), (470, 468, 488, 490), (484, 485, 497, 496), (485, 487, 499, 497), (486, 484, 496, 498), (487, 486, 498, 499), (496, 497, 501, 500), (497, 499, 503, 501), (498, 496, 500, 502), (499, 498, 502, 503), (488, 489, 494, 495), (491, 490, 493, 492), (490, 488, 495, 493), (503, 502, 506, 507), (506, 504, 505, 507), (502, 500, 504, 506), (501, 503, 507, 505), (500, 501, 505, 504), (598, 596, 511, 510), (510, 854, 862, 878, 834, 826, 830, 774, 770, 766, 886, 882, 810, 866, 874, 818, 806, 814, 514), (582, 583, 513, 512), (512, 815, 808, 820, 876, 868, 812, 884, 888, 768, 772, 776, 832, 828, 836, 880, 864, 856, 508), (580, 582, 512, 508), (583, 581, 509, 513), (516, 517, 519, 518), (518, 519, 521, 520), (520, 521, 523, 522), (522, 523, 525, 524), (524, 525, 527, 526), (526, 527, 529, 528), (528, 529, 531, 530), (530, 531, 533, 532), (532, 533, 535, 534), (534, 535, 537, 536), (536, 537, 539, 538), (538, 539, 541, 540), (540, 541, 543, 542), (542, 543, 545, 544), (544, 545, 547, 546), (546, 547, 549, 548), (548, 549, 551, 550), (550, 551, 553, 552), (552, 553, 555, 554), (554, 555, 557, 556), (556, 557, 559, 558), (558, 559, 561, 560), (560, 561, 563, 562), (562, 563, 565, 564), (564, 565, 567, 566), (566, 567, 569, 568), (568, 569, 571, 570), (570, 571, 573, 572), (572, 573, 575, 574), (574, 575, 577, 576), (519, 517, 579, 577, 575, 573, 571, 569, 567, 565, 817, 841, 853, 765, 849, 845, 873, 825, 801, 797, 805, 861, 793, 785, 781, 789, 857, 533, 531, 529, 527, 525, 523, 521), (576, 577, 579, 578), (578, 579, 517, 516), (516, 518, 520, 522, 524, 526, 528, 530, 532, 855, 787, 780, 784, 792, 860, 804, 796, 800, 823, 872, 844, 848, 764, 852, 840, 816, 564, 566, 568, 570, 572, 574, 576, 578), (587, 584, 581, 583), (586, 585, 590, 591), (585, 587, 583, 582), (508, 509, 581, 580), (593, 595, 587, 585), (594, 593, 585, 586), (595, 592, 584, 587), (580, 581, 584, 586), (591, 590, 589, 588), (580, 586, 591, 588), (585, 582, 589, 590), (582, 580, 588, 589), (599, 596, 592, 595), (594, 598, 603, 601), (597, 599, 595, 593), (586, 584, 592, 594), (514, 515, 599, 597), (510, 514, 597, 598), (515, 511, 596, 599), (594, 592, 596, 598), (603, 602, 600, 601), (598, 597, 602, 603), (597, 593, 600, 602), (593, 594, 601, 600), (616, 617, 607, 606), (606, 995, 1013, 1022, 956, 1019, 1016, 1037, 1001, 983, 980, 986, 1028, 977, 971, 968, 974, 1025, 610), (618, 619, 609, 608), (608, 1024, 973, 967, 970, 976, 1027, 985, 979, 982, 1000, 1036, 1015, 1018, 955, 1021, 1012, 994, 604), (616, 618, 608, 604), (619, 611, 615, 621), (612, 614, 623, 622), (617, 605, 612, 620), (605, 609, 614, 612), (611, 607, 613, 615), (607, 617, 620, 613), (615, 613, 620, 621), (609, 619, 621, 614), (606, 610, 618, 616), (610, 611, 619, 618), (604, 605, 617, 616), (623, 625, 629, 627), (620, 612, 622, 624), (621, 620, 624, 625), (614, 621, 625, 623), (629, 628, 626, 627), (625, 624, 628, 629), (622, 623, 627, 626), (624, 622, 626, 628), (638, 631, 633, 639), (639, 633, 936, 940, 948, 926, 922, 924, 896, 894, 892, 952, 950, 914, 942, 946, 918, 912, 916, 637, 640), (640, 637, 635, 641), (647, 646, 643, 645), (665, 669, 685, 683), (637, 633, 631, 635), (634, 641, 638, 630), (636, 640, 641, 634), (659, 658, 657, 656), (630, 638, 639, 632), (645, 643, 917, 913, 919, 947, 943, 915, 951, 953, 893, 895, 897, 925, 923, 927, 949, 941, 937, 642, 644), (646, 648, 642, 643), (649, 647, 645, 644), (648, 649, 644, 642), (631, 638, 649, 648), (638, 641, 647, 649), (635, 631, 650, 651), (641, 635, 646, 647), (651, 650, 653, 652), (648, 646, 652, 653), (631, 648, 653, 650), (646, 635, 651, 652), (654, 656, 657, 655), (660, 659, 656, 654), (658, 661, 655, 657), (667, 663, 684, 680), (679, 654, 691, 693), (664, 665, 661, 658), (663, 662, 659, 660), (662, 664, 658, 659), (666, 668, 664, 662), (667, 666, 662, 663), (668, 669, 665, 664), (661, 665, 683, 681), (636, 634, 677, 676), (640, 636, 669, 668), (632, 639, 666, 667), (668, 666, 672, 673), (670, 671, 673, 672), (666, 639, 670, 672), (640, 668, 673, 671), (675, 674, 694, 695), (679, 693, 709, 699), (682, 679, 699, 702), (685, 676, 696, 705), (678, 681, 701, 698), (632, 667, 680, 674), (669, 636, 676, 685), (660, 654, 679, 682), (663, 660, 682, 684), (634, 630, 686, 687), (655, 661, 681, 678), (630, 632, 674, 675), (706, 707, 715, 714), (680, 684, 704, 700), (630, 675, 689, 686), (677, 634, 687, 688), (691, 690, 692, 693), (674, 680, 700, 694), (654, 655, 690, 691), (655, 678, 692, 690), (694, 696, 697, 695), (701, 702, 699, 698), (703, 704, 702, 701), (705, 700, 704, 703), (696, 694, 700, 705), (695, 697, 707, 706), (698, 699, 709, 708), (677, 688, 707, 697), (681, 683, 703, 701), (692, 678, 698, 708), (689, 675, 695, 706), (676, 677, 697, 696), (684, 682, 702, 704), (693, 692, 708, 709), (683, 685, 705, 703), (687, 686, 710, 711), (711, 710, 713, 712), (689, 706, 714, 717), (686, 689, 713, 710), (688, 687, 711, 712), (688, 712, 719, 716), (713, 689, 717, 718), (717, 714, 720, 718), (719, 718, 720, 721), (715, 716, 719, 721), (714, 715, 721, 720), (707, 688, 716, 715), (712, 713, 718, 719), (40, 41, 724, 722), (285, 283, 723, 725), (287, 285, 733, 734), (283, 284, 724, 723), (69, 67, 729, 727), (66, 69, 727, 728), (67, 68, 726, 729), (288, 286, 726, 728), (730, 734, 733, 731), (735, 737, 734, 730), (731, 733, 732, 736), (288, 728, 735, 730), (282, 288, 730, 731), (728, 727, 737, 735), (722, 282, 731, 736), (727, 287, 734, 737), (746, 747, 741, 740), (740, 741, 745, 744), (753, 751, 743, 742), (742, 743, 739, 738), (750, 753, 742, 738), (751, 752, 739, 743), (745, 741, 747, 749), (740, 744, 748, 746), (744, 745, 749, 748), (750, 752, 747, 746), (738, 739, 752, 750), (759, 758, 757, 754), (746, 748, 753, 750), (748, 749, 751, 753), (756, 755, 754, 757), (758, 760, 756, 757), (761, 759, 754, 755), (760, 761, 755, 756), (749, 747, 761, 760), (747, 752, 759, 761), (751, 749, 760, 758), (752, 751, 758, 759), (841, 839, 815, 817), (840, 838, 814, 816), (533, 857, 865, 881, 837, 829, 833, 777, 773, 769, 889, 885, 813, 869, 877, 821, 809, 817, 565, 563, 561, 559, 557, 555, 553, 551, 549, 547, 545, 543, 541, 539, 537, 535), (849, 847, 763, 765), (848, 846, 762, 764), (765, 763, 851, 853), (764, 762, 850, 852), (865, 864, 856, 857), (863, 862, 854, 855), (809, 808, 820, 821), (807, 806, 818, 819), (817, 815, 808, 809), (816, 814, 806, 807), (877, 876, 868, 869), (875, 874, 866, 867), (769, 768, 772, 773), (767, 766, 770, 771), (564, 816, 807, 819, 875, 867, 811, 883, 887, 767, 771, 775, 831, 827, 835, 879, 863, 855, 532, 534, 536, 538, 540, 542, 544, 546, 548, 550, 552, 554, 556, 558, 560, 562), (797, 795, 799, 801), (796, 794, 798, 800), (837, 836, 880, 881), (835, 834, 878, 879), (801, 799, 824, 825), (800, 798, 822, 823), (508, 856, 788, 779, 783, 791, 859, 803, 795, 799, 824, 871, 843, 847, 763, 851, 839, 815, 512, 513, 509), (773, 772, 776, 777), (771, 770, 774, 775), (869, 868, 812, 813), (867, 866, 810, 811), (861, 859, 803, 805), (860, 858, 802, 804), (813, 812, 884, 885), (811, 810, 882, 883), (514, 814, 838, 850, 762, 846, 842, 870, 822, 798, 794, 802, 858, 790, 782, 778, 786, 854, 510, 511, 515), (845, 843, 847, 849), (844, 842, 846, 848), (833, 832, 828, 829), (831, 830, 826, 827), (881, 880, 864, 865), (879, 878, 862, 863), (873, 871, 843, 845), (872, 870, 842, 844), (793, 791, 859, 861), (792, 790, 858, 860), (781, 779, 783, 785), (780, 778, 782, 784), (889, 888, 768, 769), (887, 886, 766, 767), (821, 820, 876, 877), (819, 818, 874, 875), (857, 856, 788, 789), (855, 854, 786, 787), (853, 851, 839, 841), (852, 850, 838, 840), (805, 803, 795, 797), (804, 802, 794, 796), (777, 776, 832, 833), (775, 774, 830, 831), (885, 884, 888, 889), (883, 882, 886, 887), (825, 824, 871, 873), (823, 822, 870, 872), (789, 788, 779, 781), (787, 786, 778, 780), (829, 828, 836, 837), (827, 826, 834, 835), (785, 783, 791, 793), (784, 782, 790, 792), (929, 928, 916, 917), (933, 932, 890, 891), (891, 890, 934, 935), (941, 940, 936, 937), (913, 912, 918, 919), (917, 916, 912, 913), (947, 946, 942, 943), (893, 892, 894, 895), (907, 906, 908, 909), (927, 926, 948, 949), (909, 908, 920, 921), (895, 894, 896, 897), (943, 942, 914, 915), (939, 938, 910, 911), (637, 916, 928, 934, 890, 932, 930, 944, 920, 908, 906, 910, 938, 904, 900, 898, 902, 936, 633), (915, 914, 950, 951), (931, 930, 932, 933), (925, 924, 922, 923), (949, 948, 940, 941), (945, 944, 930, 931), (905, 904, 938, 939), (899, 898, 900, 901), (953, 952, 892, 893), (919, 918, 946, 947), (937, 936, 902, 903), (935, 934, 928, 929), (911, 910, 906, 907), (897, 896, 924, 925), (951, 950, 952, 953), (921, 920, 944, 945), (903, 902, 898, 899), (923, 922, 926, 927), (642, 937, 903, 899, 901, 905, 939, 911, 907, 909, 921, 945, 931, 933, 891, 935, 929, 917, 643), (901, 900, 904, 905), (1012, 1011, 993, 994), (1018, 1017, 954, 955), (955, 954, 1020, 1021), (1030, 1029, 1023, 1024), (988, 987, 996, 997), (994, 993, 987, 988), (1039, 1038, 1032, 1033), (958, 957, 960, 961), (979, 978, 981, 982), (1009, 1008, 1041, 1042), (982, 981, 999, 1000), (610, 1025, 1031, 1043, 1010, 1004, 1007, 965, 962, 959, 1049, 1046, 992, 1034, 1040, 998, 989, 995, 606, 607, 611), (961, 960, 963, 964), (1033, 1032, 990, 991), (1027, 1026, 984, 985), (991, 990, 1044, 1045), (1015, 1014, 1017, 1018), (1006, 1005, 1002, 1003), (1042, 1041, 1029, 1030), (1036, 1035, 1014, 1015), (976, 975, 1026, 1027), (967, 966, 969, 970), (1048, 1047, 957, 958), (997, 996, 1038, 1039), (1024, 1023, 972, 973), (1021, 1020, 1011, 1012), (338, 1023, 1029, 1041, 1008, 1002, 1005, 963, 960, 957, 1047, 1044, 990, 1032, 1038, 996, 987, 993, 306, 308, 310, 312, 314, 316, 318, 320, 322, 324, 326, 328, 330, 332, 334, 336), (604, 994, 988, 997, 1039, 1033, 991, 1045, 1048, 958, 961, 964, 1006, 1003, 1009, 1042, 1030, 1024, 608, 609, 605), (985, 984, 978, 979), (964, 963, 1005, 1006), (1045, 1044, 1047, 1048), (1000, 999, 1035, 1036), (973, 972, 966, 967), (1003, 1002, 1008, 1009), (970, 969, 975, 976)])
me_cube_001.use_remesh_preserve_volume = False
me_cube_001.use_remesh_preserve_attributes = False
me_cube_001.use_mirror_vertex_groups = False
me_cube_001.update()

# ---- objects
ob_cube_001 = bpy.data.objects.new('Cube.001', me_cube)
ob_lamp = bpy.data.objects.new('Lamp', light_lamp)
ob_cube = bpy.data.objects.new('Cube', me_cube_001)

# ---- transforms, parenting, visibility, modifiers, constraints
ob_cube_001.location = (0.7467, -1.301, 0.4284)
ob_cube_001.scale = (0.05702, 0.05702, 0.05702)
ob_cube_001.lineart.crease_threshold = 0.0
ob_lamp.location = (4.076, 1.005, 5.904)
ob_lamp.rotation_euler = (0.6503, 0.05522, 1.866)
ob_lamp.lock_rotations_4d = False
ob_lamp.empty_display_type = 'ARROWS'
ob_lamp.color = (0.0, 0.0, 0.0, 0.0)
ob_lamp.lineart.crease_threshold = 0.0
ob_cube.location = (8.131, -1.649, 0.2883)
ob_cube.scale = (0.1395, 0.1395, 0.1395)
ob_cube.lineart.crease_threshold = 0.0

# ---- collection membership
col_collection_1.objects.link(ob_cube_001)
col_collection_1.objects.link(ob_lamp)
col_collection_1.objects.link(ob_cube)

# ---- scene / render settings (as saved in the file)
scene.frame_start = 1; scene.frame_end = 250; scene.frame_set(1)
scene.render.engine = 'BLENDER_EEVEE_NEXT'
scene.render.resolution_percentage = 50
scene.render.dither_intensity = 0.0
scene.cycles.use_denoising = False
scene.cycles.samples = 128
scene.cycles.sampling_pattern = 'TABULATED_SOBOL'
scene.cycles.light_sampling_threshold = 0.0
scene.cycles.use_adaptive_sampling = False
scene.cycles.use_light_tree = False
scene.cycles.blur_glossy = 0.0
scene.cycles.sample_clamp_indirect = 0.0
scene.view_settings.view_transform = 'Standard'
bpy.context.view_layer.update()

# ---- added for rendering (the .blend has no active camera): camera
cam_auto = bpy.data.cameras.new('AutoCamera')
cam_auto.lens = 50.0
cam_auto.sensor_width = 36.0
cam_auto.clip_end = 1000.0
ob_auto_camera = bpy.data.objects.new('AutoCamera', cam_auto)
scene.collection.objects.link(ob_auto_camera)
ob_auto_camera.location = (8.22074, -9.69687, 6.52722)
ob_auto_camera.rotation_euler = (1.09748, -7.21219e-08, 0.694738)
scene.camera = ob_auto_camera
bpy.context.view_layer.update()
